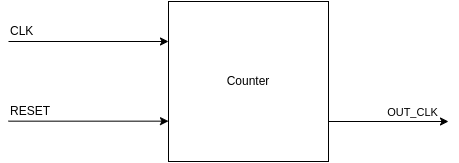

The diagram above was exported from draw.io. Its source (the exported page's mxGraphModel, read from the mxfile embedded in the PNG):
<mxGraphModel dx="2370" dy="1380" grid="1" gridSize="10" guides="1" tooltips="1" connect="1" arrows="1" fold="1" page="1" pageScale="1" pageWidth="1654" pageHeight="1169" background="none" math="0" shadow="0">
  <root>
    <mxCell id="0" />
    <mxCell id="1" parent="0" />
    <mxCell id="2" value="Counter" style="whiteSpace=wrap;html=1;aspect=fixed;" vertex="1" parent="1">
      <mxGeometry x="767" y="505" width="160" height="160" as="geometry" />
    </mxCell>
    <mxCell id="3" value="" style="endArrow=classic;html=1;entryX=0;entryY=0.25;entryDx=0;entryDy=0;" edge="1" target="2" parent="1">
      <mxGeometry width="50" height="50" relative="1" as="geometry">
        <mxPoint x="607" y="545" as="sourcePoint" />
        <mxPoint x="657" y="495" as="targetPoint" />
      </mxGeometry>
    </mxCell>
    <mxCell id="4" value="CLK" style="text;html=1;align=left;verticalAlign=middle;resizable=0;points=[];autosize=1;" vertex="1" parent="1">
      <mxGeometry x="607" y="525" width="40" height="20" as="geometry" />
    </mxCell>
    <mxCell id="5" value="" style="endArrow=classic;html=1;" edge="1" parent="1">
      <mxGeometry width="50" height="50" relative="1" as="geometry">
        <mxPoint x="927" y="624.9999999999998" as="sourcePoint" />
        <mxPoint x="1047" y="625" as="targetPoint" />
      </mxGeometry>
    </mxCell>
    <mxCell id="6" value="OUT_CLK" style="edgeLabel;html=1;align=center;verticalAlign=middle;resizable=0;points=[];" vertex="1" connectable="0" parent="5">
      <mxGeometry x="0.1103" y="-3" relative="1" as="geometry">
        <mxPoint x="16.1" y="-13" as="offset" />
      </mxGeometry>
    </mxCell>
    <mxCell id="7" value="" style="group" vertex="1" connectable="0" parent="1">
      <mxGeometry x="607" y="605" width="160" height="20" as="geometry" />
    </mxCell>
    <mxCell id="8" value="" style="endArrow=classic;html=1;entryX=0;entryY=0.25;entryDx=0;entryDy=0;" edge="1" parent="7">
      <mxGeometry width="50" height="50" relative="1" as="geometry">
        <mxPoint y="19.65999999999991" as="sourcePoint" />
        <mxPoint x="160" y="19.659999999999798" as="targetPoint" />
      </mxGeometry>
    </mxCell>
    <mxCell id="9" value="RESET" style="text;html=1;align=left;verticalAlign=middle;resizable=0;points=[];autosize=1;" vertex="1" parent="7">
      <mxGeometry width="60" height="20" as="geometry" />
    </mxCell>
  </root>
</mxGraphModel>